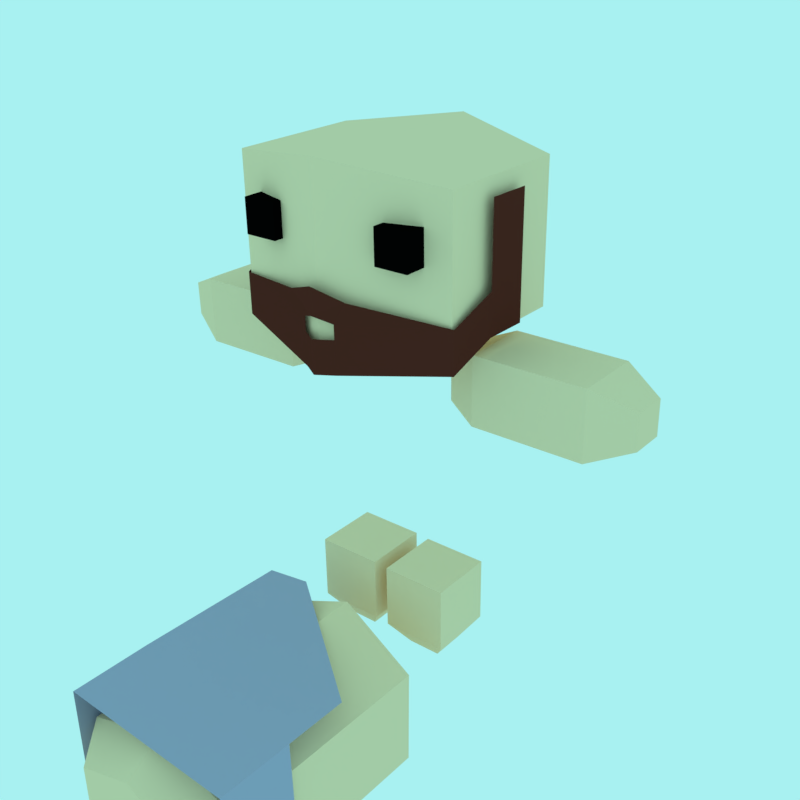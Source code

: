 # Source: Purple.blend  (saved by Blender 2.77.0; exported with 4.5.12 LTS)
import bpy
from mathutils import Matrix  # noqa: F401  (used for matrix-valued properties, if any)

bpy.ops.wm.read_factory_settings(use_empty=True)
scene = bpy.context.scene
scene.name = 'Scene'

# ---- collections
col_collection_2 = bpy.data.collections.new('Collection 2'); scene.collection.children.link(col_collection_2)
col_collection_3 = bpy.data.collections.new('Collection 3'); scene.collection.children.link(col_collection_3)

# ---- materials (node trees are filled in below, after node groups)
mat_skin = bpy.data.materials.new('Skin')
mat_skin.alpha_threshold = 0.0
mat_skin.use_transparent_shadow = False
mat_skin.diffuse_color = (0.9216, 0.6795, 0.4342, 1.0)
mat_skin.roughness = 0.5
mat_skin.specular_intensity = 0.0
mat_blue_tunic = bpy.data.materials.new('Blue Tunic')
mat_blue_tunic.alpha_threshold = 0.0
mat_blue_tunic.use_transparent_shadow = False
mat_blue_tunic.diffuse_color = (0.09084, 0.3185, 0.5271, 1.0)
mat_blue_tunic.roughness = 0.5
mat_blue_tunic.specular_intensity = 0.0
mat_eyes = bpy.data.materials.new('Eyes')
mat_eyes.alpha_threshold = 0.0
mat_eyes.use_transparent_shadow = False
mat_eyes.diffuse_color = (0.001031, 0.001031, 0.001031, 1.0)
mat_eyes.roughness = 0.5
mat_eyes.specular_intensity = 0.0
mat_hair = bpy.data.materials.new('Hair')
mat_hair.alpha_threshold = 0.0
mat_hair.use_transparent_shadow = False
mat_hair.diffuse_color = (0.09884, 0.02182, 0.01477, 1.0)
mat_hair.roughness = 0.5
mat_hair.specular_intensity = 0.0
mat_purple_tunic = bpy.data.materials.new('Purple Tunic')
mat_purple_tunic.alpha_threshold = 0.0
mat_purple_tunic.use_transparent_shadow = False
mat_purple_tunic.diffuse_color = (0.3864, 0.3813, 0.5333, 1.0)
mat_purple_tunic.roughness = 0.5
mat_purple_tunic.specular_intensity = 0.0
mat_red_tunic = bpy.data.materials.new('Red Tunic')
mat_red_tunic.alpha_threshold = 0.0
mat_red_tunic.use_transparent_shadow = False
mat_red_tunic.diffuse_color = (0.5333, 0.04231, 0.04231, 1.0)
mat_red_tunic.roughness = 0.5
mat_red_tunic.specular_intensity = 0.0
mat_green_tunic = bpy.data.materials.new('Green Tunic')
mat_green_tunic.alpha_threshold = 0.0
mat_green_tunic.use_transparent_shadow = False
mat_green_tunic.diffuse_color = (0.3278, 0.7157, 0.2582, 1.0)
mat_green_tunic.roughness = 0.5
mat_green_tunic.specular_intensity = 0.0

# ---- material node trees

# ---- world
world_world = bpy.data.worlds.new('World'); scene.world = world_world
world_world.color = (0.3916, 0.8796, 0.8796)
world_world.use_sun_shadow = False
world_world.sun_shadow_jitter_overblur = 0.0
world_world.cycles.sampling_method = 'MANUAL'
world_world.light_settings.ao_factor = 0.2615

# ---- meshes
me_cube_040 = bpy.data.meshes.new('Cube.040')
me_cube_040.from_pydata([(0.08247, -0.9162, 3.305), (0.08956, -0.9178, 3.005), (0.9908, -0.6062, 3.539), (0.9997, -0.6081, 3.162), (1.02, -0.1905, 3.722), (1.029, -0.1925, 3.345), (1.014, 0.213, 3.714), (1.023, 0.2111, 3.338), (1.003, -0.1841, 4.439), (0.9972, 0.2194, 4.432), (0.07939, -0.9156, 3.433), (0.2013, -0.9126, 3.639), (-0.06945, -1.007, 3.493), (-0.07512, -1.006, 3.733), (-0.06493, -1.008, 3.302), (-0.05785, -1.01, 3.002), (-0.215, -0.9206, 3.298), (-0.2079, -0.9222, 2.998), (-1.142, -0.6376, 3.489), (-1.133, -0.6396, 3.112), (-1.192, -0.2231, 3.67), (-1.183, -0.2251, 3.293), (-1.198, 0.1805, 3.662), (-1.189, 0.1785, 3.286), (-1.209, -0.2167, 4.387), (-1.215, 0.1869, 4.38), (-0.2179, -0.9199, 3.426), (-0.3494, -0.9207, 3.626), (-0.06945, -1.007, 3.493), (-0.07512, -1.006, 3.733), (-0.06493, -1.008, 3.302), (-0.05785, -1.01, 3.002), (0.4436, -0.8551, 3.967), (0.4364, -0.8535, 4.271), (0.4391, -0.551, 3.965), (0.4319, -0.5494, 4.269), (0.7475, -0.8506, 3.974), (0.7403, -0.849, 4.278), (0.7431, -0.5465, 3.973), (0.7359, -0.5449, 4.277), (-0.8656, -0.8744, 3.936), (-0.8728, -0.8728, 4.24), (-0.8701, -0.5703, 3.935), (-0.8773, -0.5687, 4.239), (-0.5617, -0.8699, 3.943), (-0.5688, -0.8683, 4.247), (-0.5661, -0.5658, 3.942), (-0.5733, -0.5642, 4.246), (-1.125, -0.6233, 3.272), (-1.154, -0.6167, 4.523), (-1.143, 0.6271, 3.265), (-1.173, 0.6336, 4.516), (0.9651, -0.5925, 3.322), (0.9355, -0.5859, 4.572), (0.9468, 0.6579, 3.315), (0.9173, 0.6644, 4.565), (-0.1357, 0.9591, 4.689), (-0.09905, 0.951, 3.138), (-0.1084, -0.9099, 4.699), (-0.07176, -0.918, 3.148)], [], [(14, 15, 1, 0), (1, 3, 2, 0), (3, 5, 4, 2), (5, 7, 6, 4), (6, 9, 8, 4), (2, 11, 10, 0), (11, 13, 12, 10), (30, 16, 17, 31), (17, 16, 18, 19), (19, 18, 20, 21), (21, 20, 22, 23), (22, 20, 24, 25), (18, 16, 26, 27), (27, 26, 28, 29), (33, 35, 34, 32), (35, 39, 38, 34), (39, 37, 36, 38), (37, 33, 32, 36), (32, 34, 38, 36), (37, 39, 35, 33), (41, 43, 42, 40), (43, 47, 46, 42), (47, 45, 44, 46), (45, 41, 40, 44), (40, 42, 46, 44), (45, 47, 43, 41), (49, 51, 50, 48), (56, 55, 54, 57), (55, 53, 52, 54), (58, 49, 48, 59), (59, 57, 54, 52), (58, 56, 51, 49), (53, 55, 56, 58), (48, 50, 57, 59), (53, 58, 59, 52), (51, 56, 57, 50)])
me_cube_040.polygons.foreach_set('material_index', [3, 3, 3, 3, 3, 3, 3, 3, 3, 3, 3, 3, 3, 3, 2, 2, 2, 2, 2, 2, 2, 2, 2, 2, 2, 2, 0, 0, 0, 0, 0, 0, 0, 0, 0, 0])
me_cube_040.materials.append(mat_skin)
me_cube_040.materials.append(mat_blue_tunic)
me_cube_040.materials.append(mat_eyes)
me_cube_040.materials.append(mat_hair)
me_cube_040.use_remesh_preserve_volume = False
me_cube_040.use_remesh_preserve_attributes = False
me_cube_040.use_mirror_vertex_groups = False
me_cube_040.update()
me_cube_039 = bpy.data.meshes.new('Cube.039')
me_cube_039.from_pydata([(0.07945, -0.3052, 0.2168), (0.06492, -0.3019, 0.8319), (0.07046, 0.3101, 0.2133), (0.05593, 0.3133, 0.8284), (0.6945, -0.2961, 0.2312), (0.68, -0.2929, 0.8464), (0.6855, 0.3191, 0.2278), (0.671, 0.3224, 0.8429), (0.2298, 0.1592, -0.00154), (0.2343, -0.1521, 0.0002015), (0.541, 0.1638, 0.005788), (0.5456, -0.1475, 0.00753)], [], [(1, 3, 2, 0), (3, 7, 6, 2), (7, 5, 4, 6), (5, 1, 0, 4), (2, 6, 10, 8), (5, 7, 3, 1), (9, 8, 10, 11), (4, 0, 9, 11), (6, 4, 11, 10), (0, 2, 8, 9)])
me_cube_039.materials.append(mat_skin)
me_cube_039.materials.append(mat_blue_tunic)
me_cube_039.materials.append(mat_eyes)
me_cube_039.materials.append(mat_hair)
me_cube_039.use_remesh_preserve_volume = False
me_cube_039.use_remesh_preserve_attributes = False
me_cube_039.use_mirror_vertex_groups = False
me_cube_039.update()
me_cube_038 = bpy.data.meshes.new('Cube.038')
me_cube_038.from_pydata([(-0.6724, -0.3162, 0.2112), (-0.6869, -0.3129, 0.8264), (-0.6813, 0.2991, 0.2078), (-0.6959, 0.3023, 0.8229), (-0.05728, -0.3071, 0.2257), (-0.07181, -0.3039, 0.8409), (-0.06627, 0.3081, 0.2223), (-0.0808, 0.3114, 0.8374), (-0.522, 0.1482, -0.007041), (-0.5175, -0.1631, -0.0053), (-0.2108, 0.1528, 0.0002868), (-0.2062, -0.1586, 0.002028)], [], [(1, 3, 2, 0), (3, 7, 6, 2), (7, 5, 4, 6), (5, 1, 0, 4), (2, 6, 10, 8), (5, 7, 3, 1), (9, 8, 10, 11), (4, 0, 9, 11), (6, 4, 11, 10), (0, 2, 8, 9)])
me_cube_038.materials.append(mat_skin)
me_cube_038.materials.append(mat_blue_tunic)
me_cube_038.materials.append(mat_eyes)
me_cube_038.materials.append(mat_hair)
me_cube_038.use_remesh_preserve_volume = False
me_cube_038.use_remesh_preserve_attributes = False
me_cube_038.use_mirror_vertex_groups = False
me_cube_038.update()
me_cube_037 = bpy.data.meshes.new('Cube.037')
me_cube_037.from_pydata([(-2.029, -0.3198, 3.112), (-1.028, -0.3049, 3.145), (-2.038, 0.2955, 3.108), (-1.037, 0.3103, 3.142), (-2.008, -0.3229, 2.497), (-1.007, -0.3081, 2.53), (-2.017, 0.2923, 2.493), (-1.016, 0.3072, 2.527), (-2.388, 0.1375, 2.945), (-2.383, -0.1739, 2.947), (-2.377, 0.1359, 2.634), (-2.373, -0.1755, 2.636), (-0.7453, -0.1934, 3.046), (-0.7511, 0.206, 3.044), (-0.7377, 0.2039, 2.645), (-0.7319, -0.1955, 2.647)], [], [(1, 3, 2, 0), (3, 7, 6, 2), (7, 5, 4, 6), (5, 1, 0, 4), (2, 6, 10, 8), (7, 3, 13, 14), (9, 8, 10, 11), (4, 0, 9, 11), (6, 4, 11, 10), (0, 2, 8, 9), (15, 14, 13, 12), (5, 7, 14, 15), (3, 1, 12, 13), (1, 5, 15, 12)])
me_cube_037.materials.append(mat_skin)
me_cube_037.materials.append(mat_blue_tunic)
me_cube_037.materials.append(mat_eyes)
me_cube_037.materials.append(mat_hair)
me_cube_037.use_remesh_preserve_volume = False
me_cube_037.use_remesh_preserve_attributes = False
me_cube_037.use_mirror_vertex_groups = False
me_cube_037.update()
me_cube_036 = bpy.data.meshes.new('Cube.036')
me_cube_036.from_pydata([(1.942, -0.2646, 2.611), (0.9399, -0.2793, 2.586), (1.933, 0.3507, 2.608), (0.931, 0.3359, 2.582), (1.926, -0.2614, 3.226), (0.9244, -0.2761, 3.201), (1.917, 0.3539, 3.223), (0.9155, 0.3391, 3.198), (2.288, 0.2048, 2.769), (2.293, -0.1066, 2.771), (2.28, 0.2064, 3.081), (2.285, -0.105, 3.082), (0.6554, -0.175, 2.686), (0.6496, 0.2244, 2.684), (0.6395, 0.2265, 3.083), (0.6453, -0.1729, 3.085)], [], [(1, 3, 2, 0), (3, 7, 6, 2), (7, 5, 4, 6), (5, 1, 0, 4), (2, 6, 10, 8), (7, 3, 13, 14), (9, 8, 10, 11), (4, 0, 9, 11), (6, 4, 11, 10), (0, 2, 8, 9), (15, 14, 13, 12), (5, 7, 14, 15), (3, 1, 12, 13), (1, 5, 15, 12)])
me_cube_036.materials.append(mat_skin)
me_cube_036.materials.append(mat_blue_tunic)
me_cube_036.materials.append(mat_eyes)
me_cube_036.materials.append(mat_hair)
me_cube_036.use_remesh_preserve_volume = False
me_cube_036.use_remesh_preserve_attributes = False
me_cube_036.use_mirror_vertex_groups = False
me_cube_036.update()
me_cube_001 = bpy.data.meshes.new('Cube.001')
me_cube_001.from_pydata([(-0.8698, -0.7285, 3.028), (0.8196, -0.7085, 2.196), (-0.8612, -0.7403, 0.8901), (0.8495, -0.7151, 0.9304), (-0.5068, -0.7227, 3.112), (-0.4886, -0.7348, 0.8989), (-0.8785, -0.7365, 1.62), (0.8333, -0.7115, 1.618), (-0.5058, -0.731, 1.629), (-0.925, 0.04831, 3.068), (-0.5598, 0.05406, 3.143), (-0.9291, 0.6286, 3.038), (-0.5647, 0.7039, 3.111), (-0.8833, 0.7729, 0.8816), (-0.9006, 0.7768, 1.611), (-0.5242, 0.7782, 0.8901), (-0.5414, 0.782, 1.62), (0.8108, 0.802, 1.652), (0.8281, 0.7981, 0.9219), (-0.824, -0.4024, 1.031), (-0.8712, -0.3919, 3.03), (-0.8377, 0.5377, 1.025), (-0.8849, 0.5482, 3.025), (0.8003, -0.3784, 1.069), (0.7531, -0.3679, 3.068), (0.7866, 0.5616, 1.064), (0.7394, 0.5721, 3.063), (-0.07811, 0.7222, 3.169), (-0.02791, 0.7111, 1.043), (-0.05764, -0.6797, 3.177), (-0.007439, -0.6909, 1.051), (-0.5778, 0.3879, 0.7013), (-0.5682, -0.2629, 0.7049), (-0.01716, 0.5079, 0.7139), (0.5562, -0.2463, 0.7314), (0.5467, 0.4044, 0.7277), (-0.002985, -0.4626, 0.7193)], [], [(8, 5, 3, 7), (6, 2, 5, 8), (0, 6, 8, 4), (4, 8, 7, 1), (4, 10, 9, 0), (10, 12, 11, 9), (6, 14, 13, 2), (14, 16, 15, 13), (12, 16, 14, 11), (16, 17, 18, 15), (7, 3, 18, 17), (16, 12, 17), (20, 22, 21, 19), (27, 26, 25, 28), (26, 24, 23, 25), (29, 20, 19, 30), (23, 30, 36, 34), (29, 27, 22, 20), (24, 26, 27, 29), (28, 25, 35, 33), (24, 29, 30, 23), (22, 27, 28, 21), (36, 33, 35, 34), (32, 31, 33, 36), (25, 23, 34, 35), (19, 21, 31, 32), (21, 28, 33, 31), (30, 19, 32, 36)])
me_cube_001.polygons.foreach_set('material_index', [1, 1, 1, 1, 1, 1, 1, 1, 1, 1, 1, 1, 0, 0, 0, 0, 0, 0, 0, 0, 0, 0, 0, 0, 0, 0, 0, 0])
me_cube_001.materials.append(mat_skin)
me_cube_001.materials.append(mat_purple_tunic)
me_cube_001.materials.append(mat_eyes)
me_cube_001.materials.append(mat_hair)
me_cube_001.materials.append(mat_red_tunic)
me_cube_001.materials.append(mat_green_tunic)
me_cube_001.materials.append(mat_purple_tunic)
me_cube_001.use_remesh_preserve_volume = False
me_cube_001.use_remesh_preserve_attributes = False
me_cube_001.use_mirror_vertex_groups = False
me_cube_001.update()
arm_armature_003 = bpy.data.armatures.new('Armature.003')  # bones are not reproduced

# ---- objects
ob_head = bpy.data.objects.new('Head', me_cube_040)
ob_left_foot = bpy.data.objects.new('Left Foot', me_cube_039)
ob_right_foot = bpy.data.objects.new('Right Foot', me_cube_038)
ob_right_arm = bpy.data.objects.new('Right Arm', me_cube_037)
ob_left_arm = bpy.data.objects.new('Left Arm', me_cube_036)
ob_body = bpy.data.objects.new('Body', me_cube_001)
ob_armature = bpy.data.objects.new('Armature', arm_armature_003)

# ---- transforms, parenting, visibility, modifiers, constraints
ob_head.parent = ob_armature
ob_head.location = (0.0, 0.0, 0.0)
ob_head.lineart.crease_threshold = 0.0
_vg = ob_head.vertex_groups.new(name='Bone')
for _i, _w in zip([32, 33, 34, 35, 36, 37, 38, 39, 40, 41, 42, 43, 44, 45, 46, 47, 48, 49, 50, 51, 52, 53, 54, 55, 56, 57, 58, 59], [0.9584, 0.9594, 0.9567, 0.9598, 0.9592, 0.9599, 0.9593, 0.9612, 0.834, 0.8328, 0.8382, 0.8355, 0.8311, 0.8288, 0.8304, 0.8226, 1.0, 1.0, 1.0, 1.0, 1.0, 1.0, 1.0, 1.0, 1.0, 1.0, 1.0, 1.0]): _vg.add([_i], _w, 'REPLACE')
_m = ob_head.modifiers.new('Armature', 'ARMATURE')
_m.object = ob_armature
ob_left_foot.parent = ob_armature
ob_left_foot.location = (0.0, 0.0, 0.0)
ob_left_foot.lineart.crease_threshold = 0.0
_vg = ob_left_foot.vertex_groups.new(name='Bone')
_vg = ob_left_foot.vertex_groups.new(name='Bone.001')
_vg = ob_left_foot.vertex_groups.new(name='Bone.002')
_vg = ob_left_foot.vertex_groups.new(name='Bone.003')
_vg = ob_left_foot.vertex_groups.new(name='Bone.004')
_vg.add([0, 1, 2, 3, 4, 5, 6, 7, 8, 9, 10, 11], 1.0, 'REPLACE')
_m = ob_left_foot.modifiers.new('Armature', 'ARMATURE')
_m.object = ob_armature
ob_right_foot.parent = ob_armature
ob_right_foot.location = (0.0, 0.0, 0.0)
ob_right_foot.lineart.crease_threshold = 0.0
_vg = ob_right_foot.vertex_groups.new(name='Bone')
_vg = ob_right_foot.vertex_groups.new(name='Bone.001')
_vg = ob_right_foot.vertex_groups.new(name='Bone.002')
_vg = ob_right_foot.vertex_groups.new(name='Bone.003')
_vg.add([0, 1, 2, 3, 4, 5, 6, 7, 8, 9, 10, 11], 1.0, 'REPLACE')
_vg = ob_right_foot.vertex_groups.new(name='Bone.004')
_m = ob_right_foot.modifiers.new('Armature', 'ARMATURE')
_m.object = ob_armature
ob_right_arm.parent = ob_armature
ob_right_arm.location = (0.0, 0.0, 0.0)
ob_right_arm.lineart.crease_threshold = 0.0
_vg = ob_right_arm.vertex_groups.new(name='Bone')
_vg = ob_right_arm.vertex_groups.new(name='Bone.001')
_vg = ob_right_arm.vertex_groups.new(name='Bone.002')
_vg.add([0, 1, 2, 3, 4, 5, 6, 7, 8, 9, 10, 11, 12, 13, 14, 15], 1.0, 'REPLACE')
_vg = ob_right_arm.vertex_groups.new(name='Bone.003')
_vg = ob_right_arm.vertex_groups.new(name='Bone.004')
_m = ob_right_arm.modifiers.new('Armature', 'ARMATURE')
_m.object = ob_armature
ob_left_arm.parent = ob_armature
ob_left_arm.location = (0.0, 0.0, 0.0)
ob_left_arm.lineart.crease_threshold = 0.0
_vg = ob_left_arm.vertex_groups.new(name='Bone')
_vg = ob_left_arm.vertex_groups.new(name='Bone.001')
_vg.add([0, 1, 2, 3, 4, 5, 6, 7, 8, 9, 10, 11, 12, 13, 14, 15], 1.0, 'REPLACE')
_vg = ob_left_arm.vertex_groups.new(name='Bone.002')
_vg = ob_left_arm.vertex_groups.new(name='Bone.003')
_vg = ob_left_arm.vertex_groups.new(name='Bone.004')
_m = ob_left_arm.modifiers.new('Armature', 'ARMATURE')
_m.object = ob_armature
ob_body.parent = ob_armature
ob_body.matrix_parent_inverse = Matrix(((0.9996, 0.01473, 0.02353, -0.007131), (-0.02361, 0.005246, 0.9997, -3.935), (0.0146, -0.9999, 0.005592, 0.0001627), (0.0, 0.0, 0.0, 1.0)))
ob_body.location = (-7.451e-09, 0.0, 2.384e-07)
ob_body.lineart.crease_threshold = 0.0
ob_armature.location = (0.0, 0.0, 0.0)
ob_armature.show_in_front = True
ob_armature.lineart.crease_threshold = 0.0

# ---- collection membership
col_collection_2.objects.link(ob_head)
col_collection_2.objects.link(ob_left_foot)
col_collection_2.objects.link(ob_right_foot)
col_collection_2.objects.link(ob_right_arm)
col_collection_2.objects.link(ob_left_arm)
col_collection_2.objects.link(ob_body)
col_collection_3.objects.link(ob_armature)

# ---- scene / render settings (as saved in the file)
scene.frame_start = 0; scene.frame_end = 13; scene.frame_set(0)
scene.render.engine = 'BLENDER_EEVEE_NEXT'
scene.render.resolution_x = 1000
scene.render.resolution_y = 1000
scene.render.dither_intensity = 0.0
scene.cycles.use_denoising = False
scene.cycles.samples = 128
scene.cycles.sampling_pattern = 'TABULATED_SOBOL'
scene.cycles.light_sampling_threshold = 0.0
scene.cycles.use_adaptive_sampling = False
scene.cycles.use_light_tree = False
scene.cycles.blur_glossy = 0.0
scene.cycles.sample_clamp_indirect = 0.0
scene.view_settings.view_transform = 'Standard'
bpy.context.view_layer.update()

# ---- added for rendering (the .blend has no active camera): camera
cam_auto = bpy.data.cameras.new('AutoCamera')
cam_auto.lens = 50.0
cam_auto.sensor_width = 36.0
cam_auto.clip_end = 1000.0
ob_auto_camera = bpy.data.objects.new('AutoCamera', cam_auto)
scene.collection.objects.link(ob_auto_camera)
ob_auto_camera.location = (5.44355, -6.56451, 6.7712)
ob_auto_camera.rotation_euler = (1.09748, -7.21219e-08, 0.694738)
scene.camera = ob_auto_camera
bpy.context.view_layer.update()
